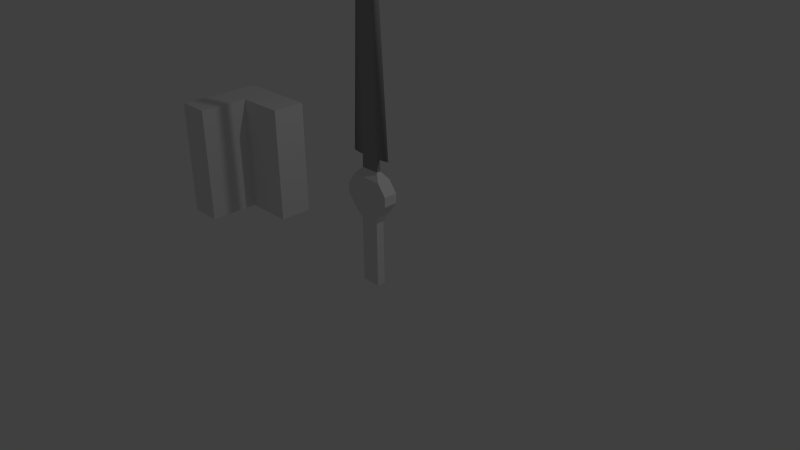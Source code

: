 # Source: neuronworklxk.blend  (saved by Blender 2.75.0; exported with 4.5.12 LTS)
import bpy
from mathutils import Matrix  # noqa: F401  (used for matrix-valued properties, if any)

bpy.ops.wm.read_factory_settings(use_empty=True)
scene = bpy.context.scene
scene.name = 'Scene'

# ---- collections
col_collection_1 = bpy.data.collections.new('Collection 1'); scene.collection.children.link(col_collection_1)

# ---- materials (node trees are filled in below, after node groups)
mat_hilt = bpy.data.materials.new('hilt')
mat_hilt.alpha_threshold = 0.0
mat_hilt.use_transparent_shadow = False
mat_hilt.roughness = 0.5
mat_blade = bpy.data.materials.new('blade')
mat_blade.alpha_threshold = 0.0
mat_blade.use_transparent_shadow = False
mat_blade.diffuse_color = (0.3343, 0.3343, 0.3343, 1.0)
mat_blade.roughness = 0.5
mat_handle = bpy.data.materials.new('handle')
mat_handle.alpha_threshold = 0.0
mat_handle.use_transparent_shadow = False
mat_handle.roughness = 0.5
mat_testwallmat0 = bpy.data.materials.new('testwallmat0')
mat_testwallmat0.alpha_threshold = 0.0
mat_testwallmat0.use_transparent_shadow = False
mat_testwallmat0.roughness = 0.5

# ---- material node trees

# ---- world
world_world = bpy.data.worlds.new('World'); scene.world = world_world
world_world.color = (0.05088, 0.05088, 0.05088)
world_world.use_sun_shadow = False
world_world.sun_shadow_jitter_overblur = 0.0
world_world.cycles.sampling_method = 'MANUAL'
world_world.cycles.sample_map_resolution = 256

# ---- cameras
cam_camera = bpy.data.cameras.new('Camera')
cam_camera.clip_end = 100.0
cam_camera.lens = 35.0
cam_camera.sensor_width = 32.0
cam_camera.sensor_height = 18.0
cam_camera.ortho_scale = 7.314
cam_camera.dof.focus_distance = 0.0
cam_camera.dof.aperture_fstop = 128.0

# ---- lights
light_lamp = bpy.data.lights.new('Lamp', 'POINT')
light_lamp.transmission_factor = 0.0
light_lamp.cutoff_distance = 30.0
light_lamp.energy = 100.0
light_lamp.shadow_buffer_clip_start = 1.001
light_lamp.shadow_soft_size = 0.1
light_lamp.shadow_maximum_resolution = 0.006
light_lamp.use_absolute_resolution = True
light_lamp.cycles.use_multiple_importance_sampling = False

# ---- meshes
me_swordmesh = bpy.data.meshes.new('swordmesh')
me_swordmesh.from_pydata([(-1.0, 0.4458, 2.96), (1.0, 0.4458, 2.96), (-1.0, 0.4458, 4.96), (1.0, 0.4458, 4.96), (-1.528, 0.4458, 3.66), (1.528, 0.4458, 3.66), (-1.528, 0.4458, 4.26), (1.528, 0.4458, 4.26), (-0.6071, 0.2777, 2.274), (0.6071, 0.2777, 2.274), (-1.0, -0.41, 4.96), (-1.0, -0.41, 2.96), (1.0, -0.41, 2.96), (1.0, -0.41, 4.96), (-1.528, -0.41, 4.26), (-1.528, -0.41, 3.66), (1.528, -0.41, 3.66), (1.528, -0.41, 4.26), (-0.6071, -0.2419, 2.274), (0.6071, -0.2419, 2.274), (0.1599, 0.1205, 24.56), (-0.1599, 0.1205, 24.56), (0.1599, -0.08477, 24.56), (-0.1599, -0.08477, 24.56), (-0.6071, 0.2777, -1.8), (0.6071, 0.2777, -1.8), (-0.6071, -0.2419, -1.8), (0.6071, -0.2419, -1.8), (0.5919, -0.1091, 5.396), (-0.5919, -0.1091, 5.396), (-0.5919, 0.1448, 5.396), (0.5919, 0.1448, 5.396), (1.528, 0.01787, 3.66), (1.0, 0.01787, 2.96), (-1.528, 0.01787, 3.66), (-1.528, 0.01787, 4.26), (0.6071, 0.01787, 2.274), (-1.0, 0.01787, 2.96), (1.528, 0.01787, 4.26), (-0.6071, 0.01787, 2.274), (-1.0, 0.01787, 4.96), (1.0, 0.01787, 4.96), (-0.05446, 0.01788, 26.66), (0.05446, 0.01788, 26.66), (0.6071, 0.01787, -1.8), (-0.6071, 0.01787, -1.8), (0.5919, 0.01787, 5.396), (-0.5919, 0.01787, 5.396), (0.5737, -0.108, 6.203), (-0.5737, 0.1438, 6.203), (-0.5737, -0.108, 6.203), (0.5737, 0.1438, 6.203), (0.5737, 0.01787, 6.203), (-0.5737, 0.01787, 6.203), (-0.3887, 0.01787, 24.56), (-0.2117, 0.1205, 24.56), (0.3887, 0.01787, 24.56), (0.2117, -0.08477, 24.56), (0.7596, -0.108, 6.203), (-0.7596, 0.1438, 6.203), (-0.2117, -0.08477, 24.56), (0.2117, 0.1205, 24.56), (1.394, 0.01787, 6.203), (-1.394, 0.01787, 6.203), (-0.7596, -0.108, 6.203), (0.7596, 0.1438, 6.203)], [], [(0, 2, 3, 1), (3, 7, 5, 1), (0, 4, 6, 2), (1, 9, 8, 0), (11, 12, 13, 10), (13, 12, 16, 17), (11, 10, 14, 15), (12, 11, 18, 19), (33, 32, 16, 12), (35, 34, 15, 14), (36, 33, 12, 19), (34, 37, 11, 15), (32, 38, 17, 16), (37, 39, 18, 11), (40, 35, 14, 10), (38, 41, 13, 17), (50, 48, 22, 23), (19, 18, 26, 27), (43, 42, 23, 22), (51, 49, 21, 20), (23, 42, 54, 60), (43, 22, 57, 56), (45, 44, 27, 26), (8, 9, 25, 24), (36, 19, 27, 44), (39, 8, 24, 45), (41, 3, 31, 46), (40, 10, 29, 47), (3, 2, 30, 31), (10, 13, 28, 29), (2, 40, 47, 30), (13, 41, 46, 28), (18, 39, 45, 26), (9, 36, 44, 25), (24, 25, 44, 45), (52, 51, 65, 62), (21, 49, 59, 55), (20, 21, 42, 43), (7, 3, 41, 38), (2, 6, 35, 40), (0, 8, 39, 37), (5, 7, 38, 32), (4, 0, 37, 34), (9, 1, 33, 36), (6, 4, 34, 35), (1, 5, 32, 33), (30, 47, 53, 49), (28, 46, 52, 48), (46, 31, 51, 52), (47, 29, 50, 53), (31, 30, 49, 51), (29, 28, 48, 50), (63, 64, 60, 54), (62, 65, 61, 56), (58, 62, 56, 57), (59, 63, 54, 55), (50, 23, 60, 64), (53, 50, 64, 63), (22, 48, 58, 57), (49, 53, 63, 59), (20, 43, 56, 61), (51, 20, 61, 65), (48, 52, 62, 58), (42, 21, 55, 54)])
me_swordmesh.polygons.foreach_set('use_smooth', [0, 0, 0, 0, 0, 0, 0, 0, 0, 0, 0, 0, 0, 0, 0, 0, 1, 0, 1, 1, 1, 1, 0, 0, 0, 0, 0, 0, 0, 0, 0, 0, 0, 0, 0, 1, 1, 1, 0, 0, 0, 0, 0, 0, 0, 0, 0, 0, 0, 0, 0, 0, 1, 1, 1, 1, 1, 1, 1, 1, 1, 1, 1, 1])
me_swordmesh.polygons.foreach_set('material_index', [0, 0, 0, 0, 0, 0, 0, 0, 0, 0, 0, 0, 0, 0, 0, 0, 1, 2, 1, 1, 1, 1, 2, 2, 2, 2, 0, 0, 0, 0, 0, 0, 2, 2, 2, 1, 1, 1, 0, 0, 0, 0, 0, 0, 0, 0, 1, 1, 1, 1, 1, 1, 1, 1, 1, 1, 1, 1, 1, 1, 1, 1, 1, 1])
me_swordmesh.materials.append(mat_hilt)
me_swordmesh.materials.append(mat_blade)
me_swordmesh.materials.append(mat_handle)
me_swordmesh.use_remesh_preserve_volume = False
me_swordmesh.use_remesh_preserve_attributes = False
me_swordmesh.use_mirror_vertex_groups = False
me_swordmesh.update()
me_wall0mesh = bpy.data.meshes.new('wall0mesh')
me_wall0mesh.from_pydata([(-1.0, -1.0, 0.0), (1.0, -1.0, 0.0), (-1.0, 1.0, 0.0), (1.0, 1.0, 0.0), (-1.0, -4.0, 0.0), (1.0, -4.0, 0.0), (4.0, -1.0, 0.0), (4.0, 1.0, 0.0), (-1.0, 1.0, 7.0), (-1.0, -1.0, 7.0), (1.0, -1.0, 7.0), (1.0, 1.0, 7.0), (-1.0, -4.0, 7.0), (1.0, -4.0, 7.0), (4.0, -1.0, 7.0), (4.0, 1.0, 7.0)], [], [(0, 2, 3, 1), (1, 5, 4, 0), (3, 7, 6, 1), (9, 10, 11, 8), (10, 9, 12, 13), (11, 10, 14, 15), (7, 3, 11, 15), (0, 4, 12, 9), (4, 5, 13, 12), (2, 0, 9, 8), (1, 6, 14, 10), (6, 7, 15, 14), (5, 1, 10, 13), (3, 2, 8, 11)])
me_wall0mesh.materials.append(mat_testwallmat0)
me_wall0mesh.use_remesh_preserve_volume = False
me_wall0mesh.use_remesh_preserve_attributes = False
me_wall0mesh.use_mirror_vertex_groups = False
me_wall0mesh.update()

# ---- objects
ob_sword = bpy.data.objects.new('sword', me_swordmesh)
ob_wall0 = bpy.data.objects.new('wall0', me_wall0mesh)
ob_lamp = bpy.data.objects.new('Lamp', light_lamp)
ob_camera = bpy.data.objects.new('Camera', cam_camera)

# ---- transforms, parenting, visibility, modifiers, constraints
ob_sword.location = (0.0, 0.0, 0.0)
ob_sword.scale = (0.2189, 0.2189, 0.2189)
ob_sword.lineart.crease_threshold = 0.0
ob_wall0.location = (-2.546, 0.0, 0.0)
ob_wall0.scale = (0.2268, 0.2268, 0.2268)
ob_wall0.lineart.crease_threshold = 0.0
ob_lamp.location = (4.076, 1.005, 5.904)
ob_lamp.rotation_euler = (0.6503, 0.05522, 1.866)
ob_lamp.lock_rotations_4d = False
ob_lamp.empty_display_type = 'ARROWS'
ob_lamp.color = (0.0, 0.0, 0.0, 0.0)
ob_lamp.lineart.crease_threshold = 0.0
ob_camera.location = (7.481, -6.508, 5.344)
ob_camera.rotation_euler = (1.109, 0.01082, 0.8149)
ob_camera.lock_rotations_4d = False
ob_camera.empty_display_type = 'ARROWS'
ob_camera.color = (0.0, 0.0, 0.0, 0.0)
ob_camera.display_type = 'WIRE'
ob_camera.lineart.crease_threshold = 0.0

# ---- collection membership
col_collection_1.objects.link(ob_sword)
col_collection_1.objects.link(ob_wall0)
col_collection_1.objects.link(ob_lamp)
col_collection_1.objects.link(ob_camera)

# ---- scene / render settings (as saved in the file)
scene.camera = ob_camera
scene.frame_start = 1; scene.frame_end = 250; scene.frame_set(1)
scene.render.engine = 'BLENDER_EEVEE_NEXT'
scene.render.resolution_percentage = 50
scene.render.dither_intensity = 0.0
scene.cycles.use_denoising = False
scene.cycles.samples = 10
scene.cycles.sampling_pattern = 'TABULATED_SOBOL'
scene.cycles.light_sampling_threshold = 0.0
scene.cycles.use_adaptive_sampling = False
scene.cycles.use_light_tree = False
scene.cycles.blur_glossy = 0.0
scene.cycles.pixel_filter_type = 'GAUSSIAN'
scene.cycles.sample_clamp_indirect = 0.0
scene.view_settings.view_transform = 'Standard'
bpy.context.view_layer.update()
